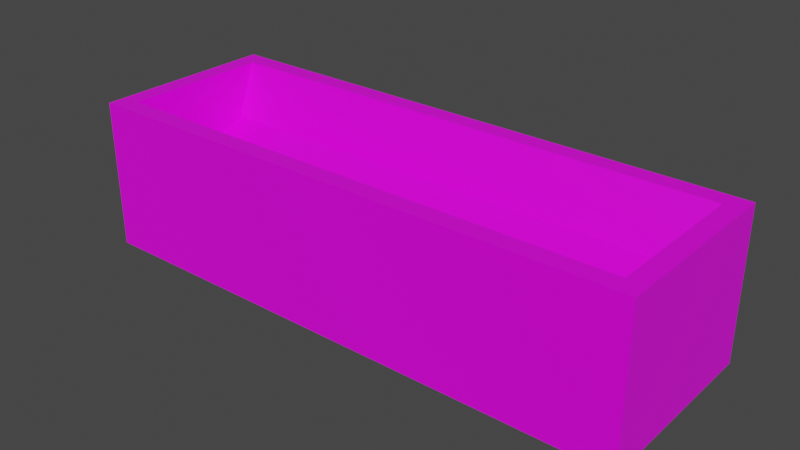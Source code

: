 # Source: Model_0.blend  (saved by Blender 2.92.15; exported with 4.5.12 LTS)
import bpy
from mathutils import Matrix  # noqa: F401  (used for matrix-valued properties, if any)

bpy.ops.wm.read_factory_settings(use_empty=True)
scene = bpy.context.scene
scene.name = 'Scene'

# ---- materials (node trees are filled in below, after node groups)
mat_material = bpy.data.materials.new('Material')
mat_material.alpha_threshold = 0.0
mat_material.use_transparent_shadow = False
mat_material.line_color = (0.0, 0.0, 0.0, 1.0)

# ---- node groups
ng_auto_smooth = bpy.data.node_groups.new('Auto Smooth', 'GeometryNodeTree')
_s = ng_auto_smooth.interface.new_socket(name='Geometry', in_out='OUTPUT', socket_type='NodeSocketGeometry')
_s = ng_auto_smooth.interface.new_socket(name='Geometry', in_out='INPUT', socket_type='NodeSocketGeometry')
_s = ng_auto_smooth.interface.new_socket(name='Angle', in_out='INPUT', socket_type='NodeSocketFloat')
_s.subtype = 'ANGLE'
_s.min_value = 0.0
_s.max_value = 3.142
ng_auto_smooth.is_modifier = True
_N = ng_auto_smooth.nodes; _L = ng_auto_smooth.links
n0 = _N.new('NodeGroupOutput'); n0.name = 'Group Output'; n0.location = (480, -100)
n1 = _N.new('NodeGroupInput'); n1.name = 'Group Input'; n1.location = (-420, -300)
n2 = _N.new('NodeGroupInput'); n2.name = 'Group Input.001'; n2.location = (-60, -100)
n3 = _N.new('GeometryNodeSetShadeSmooth'); n3.name = 'Set Shade Smooth'; n3.location = (120, -100)
n3.domain = 'EDGE'
n4 = _N.new('GeometryNodeSetShadeSmooth'); n4.name = 'Set Shade Smooth.001'; n4.location = (300, -100)
n5 = _N.new('GeometryNodeInputMeshEdgeAngle'); n5.name = 'Edge Angle'; n5.location = (-420, -220)
n6 = _N.new('GeometryNodeInputEdgeSmooth'); n6.name = 'Is Edge Smooth'; n6.location = (-60, -160)
n7 = _N.new('GeometryNodeInputShadeSmooth'); n7.name = 'Is Face Smooth'; n7.location = (-240, -340)
n8 = _N.new('FunctionNodeBooleanMath'); n8.name = 'Boolean Math'; n8.location = (-60, -220)
n9 = _N.new('FunctionNodeCompare'); n9.name = 'Compare'; n9.location = (-240, -180)
n9.operation = 'LESS_EQUAL'
_L.new(n5.outputs[0], n9.inputs[0])
_L.new(n4.outputs[0], n0.inputs[0])
_L.new(n1.outputs[1], n9.inputs[1])
_L.new(n9.outputs[0], n8.inputs[0])
_L.new(n7.outputs[0], n8.inputs[1])
_L.new(n2.outputs[0], n3.inputs[0])
_L.new(n6.outputs[0], n3.inputs[1])
_L.new(n3.outputs[0], n4.inputs[0])
_L.new(n8.outputs[0], n3.inputs[2])
n0.is_active_output = True

# ---- material node trees
mat_material.use_nodes = True; mat_material.node_tree.nodes.clear()
_N = mat_material.node_tree.nodes; _L = mat_material.node_tree.links
n0 = _N.new('ShaderNodeOutputMaterial'); n0.name = 'Material Output'; n0.location = (300, 300)
n1 = _N.new('ShaderNodeBsdfPrincipled'); n1.name = 'Principled BSDF'; n1.location = (10, 300)
n1.distribution = 'GGX'
n1.subsurface_method = 'BURLEY'
n1.inputs[2].default_value = 0.4
n1.inputs[3].default_value = 1.45
n1.inputs[27].default_value = (0.0, 0.0, 0.0, 1.0)
n1.inputs[28].default_value = 1.0
n2 = _N.new('ShaderNodeTexImage'); n2.name = 'Image Texture'; n2.location = (-280, 275)
_L.new(n1.outputs[0], n0.inputs[0])
_L.new(n2.outputs[0], n1.inputs[0])
n0.is_active_output = True

# ---- world
world_world = bpy.data.worlds.new('World'); scene.world = world_world
world_world.use_nodes = True; world_world.node_tree.nodes.clear()
_N = world_world.node_tree.nodes; _L = world_world.node_tree.links
n0 = _N.new('ShaderNodeOutputWorld'); n0.name = 'World Output'; n0.location = (300, 300)
n1 = _N.new('ShaderNodeBackground'); n1.name = 'Background'; n1.location = (10, 300)
n1.inputs[0].default_value = (0.05088, 0.05088, 0.05088, 1.0)
_L.new(n1.outputs[0], n0.inputs[0])
n0.is_active_output = True
world_world.color = (0.05088, 0.05088, 0.05088)
world_world.use_sun_shadow = False
world_world.sun_shadow_jitter_overblur = 0.0

# ---- meshes
me_model_0 = bpy.data.meshes.new('Model_0')
me_model_0.from_pydata([(-3.5, 1.0, 1.0), (3.5, 1.0, 1.0), (-3.5, 0.7071, 0.2929), (3.5, 0.7071, 0.2929), (-3.5, -4.371e-08, 5.96e-08), (3.5, -4.371e-08, 0.0), (-3.5, -0.7071, 0.2929), (3.5, -0.7071, 0.2929), (3.5, -1.0, 1.0), (-3.75, -1.25, -1.0), (-3.75, -1.25, 1.0), (-3.75, 1.25, -1.0), (-3.75, 1.25, 1.0), (3.75, -1.25, -1.0), (3.75, -1.25, 1.0), (3.75, 1.25, -1.0), (3.75, 1.25, 1.0), (-3.5, -1.0, 1.0), (3.5, 1.0, 1.0)], [], [(9, 10, 12, 11), (11, 12, 16, 15), (15, 16, 14, 13), (13, 14, 10, 9), (11, 15, 13, 9), (2, 3, 1, 0), (2, 4, 5, 3), (5, 4, 6, 7), (8, 7, 6, 17), (18, 1, 3, 5, 7, 8), (0, 1, 18), (6, 4, 2, 0, 17), (8, 14, 16, 12, 0, 18), (0, 12, 10, 14, 8, 17)])
_uv = me_model_0.uv_layers.new(name='UVMap')
_uv.uv.foreach_set('vector', [0.5, 0.5, 0.5, 0.5, 0.5, 0.5, 0.5, 0.5, 0.5, 0.5, 0.5, 0.5, 0.5, 0.5, 0.5, 0.5, 0.5, 0.5, 0.5, 0.5, 0.5, 0.5, 0.5, 0.5, 0.5, 0.5, 0.5, 0.5, 0.5, 0.5, 0.5, 0.5, 0.5, 0.5, 0.5, 0.5, 0.5, 0.5, 0.5, 0.5, 0.875, 0.5, 0.875, 1.0, 1.0, 1.0, 1.0, 0.5, 0.875, 0.5, 0.75, 0.5, 0.75, 1.0, 0.875, 1.0, 0.75, 1.0, 0.75, 0.5, 0.625, 0.5, 0.625, 1.0, 0.5, 1.0, 0.625, 1.0, 0.625, 0.5, 0.5, 0.5, 0.25, 0.49, 0.25, 0.49, 0.4197, 0.4197, 0.49, 0.25, 0.4197, 0.08029, 0.25, 0.01, 0.0, 0.5, 0.0, 1.0, 2.235e-08, 1.0, 0.9197, 0.08029, 0.99, 0.25, 0.9197, 0.4197, 0.75, 0.49, 0.75, 0.01, 0.5, 0.5, 0.5, 0.5, 0.5, 0.5, 0.5, 0.5, 0.5, 0.5, 0.5, 0.5, 0.5, 0.5, 0.5, 0.5, 0.5, 0.5, 0.5, 0.5, 0.5, 0.5, 0.5, 0.5])
me_model_0.materials.append(mat_material)
me_model_0.use_remesh_fix_poles = True
me_model_0.use_remesh_preserve_attributes = False
me_model_0.use_mirror_vertex_groups = False
me_model_0.update()

# ---- objects
ob_model_0 = bpy.data.objects.new('Model_0', me_model_0)

# ---- transforms, parenting, visibility, modifiers, constraints
ob_model_0.location = (0.0, 0.0, 0.0)
ob_model_0.lineart.crease_threshold = 0.0
_m = ob_model_0.modifiers.new('Auto Smooth', 'NODES')
_m.node_group = ng_auto_smooth
_gi = [s.identifier for s in ng_auto_smooth.interface.items_tree if s.item_type == 'SOCKET' and s.in_out == 'INPUT']
_m[_gi[1]] = 0.7854  # Angle

# ---- collection membership
scene.collection.objects.link(ob_model_0)

# ---- scene / render settings (as saved in the file)
scene.frame_start = 1; scene.frame_end = 250; scene.frame_set(1)
scene.render.engine = 'BLENDER_EEVEE_NEXT'
scene.cycles.use_denoising = False
scene.cycles.samples = 128
scene.cycles.sampling_pattern = 'TABULATED_SOBOL'
scene.cycles.use_adaptive_sampling = False
scene.cycles.use_light_tree = False
scene.view_settings.view_transform = 'Filmic'
bpy.context.view_layer.update()

# ---- added for rendering (the .blend has no active camera and no usable light): camera, sun
cam_auto = bpy.data.cameras.new('AutoCamera')
cam_auto.lens = 50.0
cam_auto.sensor_width = 36.0
cam_auto.clip_end = 1000.0
ob_auto_camera = bpy.data.objects.new('AutoCamera', cam_auto)
scene.collection.objects.link(ob_auto_camera)
ob_auto_camera.location = (7.54498, -9.05398, 6.03598)
ob_auto_camera.rotation_euler = (1.09748, -7.21219e-08, 0.694738)
scene.camera = ob_auto_camera
light_auto_sun = bpy.data.lights.new('AutoSun', 'SUN')
light_auto_sun.energy = 3.0
light_auto_sun.angle = 0.0523599
ob_auto_sun = bpy.data.objects.new('AutoSun', light_auto_sun)
scene.collection.objects.link(ob_auto_sun)
ob_auto_sun.rotation_euler = (0.872665, 0.174533, 0.523599)
bpy.context.view_layer.update()
